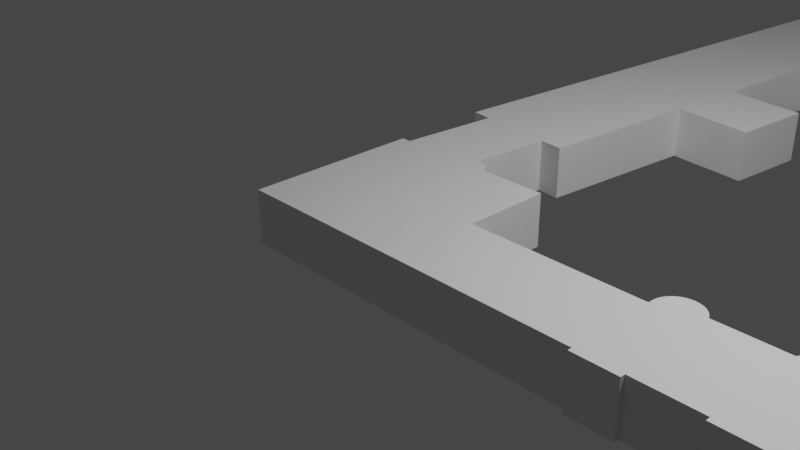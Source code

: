 # Source: ifmo4.blend  (saved by Blender 2.91.10; exported with 4.5.12 LTS)
import bpy
from mathutils import Matrix  # noqa: F401  (used for matrix-valued properties, if any)

bpy.ops.wm.read_factory_settings(use_empty=True)
scene = bpy.context.scene
scene.name = 'Scene'

# ---- collections
col_collection = bpy.data.collections.new('Collection'); scene.collection.children.link(col_collection)

# ---- materials (node trees are filled in below, after node groups)
mat_material = bpy.data.materials.new('Material')
mat_material.alpha_threshold = 0.0
mat_material.use_transparent_shadow = False
mat_material.line_color = (0.0, 0.0, 0.0, 1.0)

# ---- material node trees
mat_material.use_nodes = True; mat_material.node_tree.nodes.clear()
_N = mat_material.node_tree.nodes; _L = mat_material.node_tree.links
n0 = _N.new('ShaderNodeOutputMaterial'); n0.name = 'Material Output'; n0.location = (300, 300)
n1 = _N.new('ShaderNodeBsdfPrincipled'); n1.name = 'Principled BSDF'; n1.location = (10, 300)
n1.distribution = 'GGX'
n1.subsurface_method = 'BURLEY'
n1.inputs[2].default_value = 0.4
n1.inputs[3].default_value = 1.45
n1.inputs[27].default_value = (0.0, 0.0, 0.0, 1.0)
n1.inputs[28].default_value = 1.0
_L.new(n1.outputs[0], n0.inputs[0])
n0.is_active_output = True

# ---- world
world_world = bpy.data.worlds.new('World'); scene.world = world_world
world_world.use_nodes = True; world_world.node_tree.nodes.clear()
_N = world_world.node_tree.nodes; _L = world_world.node_tree.links
n0 = _N.new('ShaderNodeOutputWorld'); n0.name = 'World Output'; n0.location = (300, 300)
n1 = _N.new('ShaderNodeBackground'); n1.name = 'Background'; n1.location = (10, 300)
n1.inputs[0].default_value = (0.05088, 0.05088, 0.05088, 1.0)
_L.new(n1.outputs[0], n0.inputs[0])
n0.is_active_output = True
world_world.color = (0.05088, 0.05088, 0.05088)
world_world.use_sun_shadow = False
world_world.sun_shadow_jitter_overblur = 0.0

# ---- cameras
cam_camera = bpy.data.cameras.new('Camera')
cam_camera.clip_end = 100.0
cam_camera.ortho_scale = 7.314

# ---- lights
light_light = bpy.data.lights.new('Light', 'POINT')
light_light.transmission_factor = 0.0
light_light.energy = 1000.0
light_light.shadow_soft_size = 0.1
light_light.shadow_maximum_resolution = 0.006
light_light.use_absolute_resolution = True

# ---- meshes
me_cube_003 = bpy.data.meshes.new('Cube.003')
me_cube_003.from_pydata([(7.677, 1.145, 1.0), (7.677, 1.145, -1.0), (7.63, 1.131, 1.0), (7.63, 1.131, -1.0), (7.587, 1.108, 1.0), (7.587, 1.108, -1.0), (7.549, 1.077, 1.0), (7.549, 1.077, -1.0), (7.518, 1.039, 1.0), (7.518, 1.039, -1.0), (4.476, 0.301, 1.0), (4.476, 0.301, -1.0), (4.427, 0.2962, 1.0), (4.427, 0.2962, -1.0), (4.38, 0.282, 1.0), (4.38, 0.282, -1.0), (4.337, 0.2589, 1.0), (4.337, 0.2589, -1.0), (4.299, 0.2278, 1.0), (4.299, 0.2278, -1.0), (4.268, 0.1899, 1.0), (4.268, 0.1899, -1.0), (4.726, 0.051, 1.0), (4.726, 0.051, -1.0), (4.721, 0.09977, 1.0), (4.721, 0.09977, -1.0), (4.707, 0.1467, 1.0), (4.707, 0.1467, -1.0), (4.683, 0.1899, 1.0), (4.683, 0.1899, -1.0), (4.652, 0.2278, 1.0), (4.652, 0.2278, -1.0), (4.614, 0.2589, 1.0), (4.614, 0.2589, -1.0), (4.571, 0.282, 1.0), (4.571, 0.282, -1.0), (4.524, 0.2962, 1.0), (4.524, 0.2962, -1.0), (4.726, -1.05, 1.0), (4.726, -1.05, -1.0), (4.726, 0.05, 1.0), (4.726, 0.05, -1.0), (4.226, -1.05, 1.0), (4.226, -1.05, -1.0), (4.726, 0.0, -1.0), (4.726, 0.0, 1.0), (4.726, -1.0, -1.0), (4.726, -1.0, 1.0), (6.726, 0.0, -1.0), (6.726, 0.0, 1.0), (6.726, 1.0, -1.0), (6.726, 1.0, 1.0), (8.726, 1.0, -1.0), (8.726, 1.0, 1.0), (8.726, -1.0, -1.0), (8.726, -1.0, 1.0), (4.725, 0.05, 1.0), (4.725, 0.05, -1.0), (7.497, 1.0, 1.0), (7.497, 1.0, -1.0), (8.086, 8.655, 1.0), (8.086, 8.655, -1.0), (5.464, 6.886, 1.0), (5.464, 6.886, -1.0), (5.366, 7.85, 1.0), (5.366, 7.85, -1.0), (6.199, 3.942, 1.0), (6.199, 3.942, -1.0), (6.099, 4.937, 1.0), (6.099, 4.937, -1.0), (8.738, 2.188, 1.0), (8.738, 2.188, -1.0), (7.345, 2.047, 1.0), (7.345, 2.047, -1.0), (7.044, 5.032, 1.0), (7.044, 5.032, -1.0), (7.145, 4.037, 1.0), (7.145, 4.037, -1.0), (6.868, 6.776, 1.0), (6.868, 6.776, -1.0), (8.5, 2.164, 1.0), (8.5, 2.164, -1.0), (7.622, 2.075, 1.0), (7.622, 2.075, -1.0), (7.715, 1.149, 1.0), (7.715, 1.149, -1.0), (8.618, 1.0, 1.0), (8.618, 1.0, -1.0), (0.03569, 1.15, 1.0), (0.03569, 1.15, -1.0), (-0.01309, 1.145, 1.0), (-0.01309, 1.145, -1.0), (-0.05998, 1.131, 1.0), (-0.05998, 1.131, -1.0), (-0.1032, 1.108, 1.0), (-0.1032, 1.108, -1.0), (-0.1411, 1.077, 1.0), (-0.1411, 1.077, -1.0), (-0.1722, 1.039, 1.0), (-0.1722, 1.039, -1.0), (0.2436, 1.039, 1.0), (0.2436, 1.039, -1.0), (0.2125, 1.077, 1.0), (0.2125, 1.077, -1.0), (0.1746, 1.108, 1.0), (0.1746, 1.108, -1.0), (0.1314, 1.131, 1.0), (0.1314, 1.131, -1.0), (0.08446, 1.145, 1.0), (0.08446, 1.145, -1.0), (3.25, 0.301, -1.0), (3.25, 0.301, 1.0), (3.299, 0.2962, -1.0), (3.299, 0.2962, 1.0), (3.346, 0.282, -1.0), (3.346, 0.282, 1.0), (3.389, 0.2589, -1.0), (3.389, 0.2589, 1.0), (3.427, 0.2278, -1.0), (3.427, 0.2278, 1.0), (3.458, 0.1899, -1.0), (3.458, 0.1899, 1.0), (3.0, 0.051, -1.0), (3.0, 0.051, 1.0), (3.005, 0.09977, -1.0), (3.005, 0.09977, 1.0), (3.019, 0.1467, -1.0), (3.019, 0.1467, 1.0), (3.042, 0.1899, -1.0), (3.042, 0.1899, 1.0), (3.073, 0.2278, -1.0), (3.073, 0.2278, 1.0), (3.111, 0.2589, -1.0), (3.111, 0.2589, 1.0), (3.154, 0.282, -1.0), (3.154, 0.282, 1.0), (3.201, 0.2962, -1.0), (3.201, 0.2962, 1.0), (3.0, -1.05, -1.0), (3.0, -1.05, 1.0), (3.0, 0.05, -1.0), (3.0, 0.05, 1.0), (3.5, -1.05, -1.0), (3.5, -1.05, 1.0), (3.0, 0.0, 1.0), (3.0, 0.0, -1.0), (3.0, -1.0, 1.0), (3.0, -1.0, -1.0), (1.0, 0.0, 1.0), (1.0, 0.0, -1.0), (1.0, 1.0, 1.0), (1.0, 1.0, -1.0), (-1.0, 1.0, 1.0), (-1.0, 1.0, -1.0), (-1.0, -1.0, 1.0), (-1.0, -1.0, -1.0), (3.0, 0.05, -1.0), (3.0, 0.05, 1.0), (-0.193, 1.0, 1.0), (-0.193, 1.0, -1.0), (0.2643, 1.0, 1.0), (0.2643, 1.0, -1.0), (3.481, 0.1468, 1.0), (3.481, 0.1468, -1.0), (3.5, -0.996, 1.0), (3.5, -0.996, -1.0), (4.245, 0.1468, 1.0), (4.245, 0.1468, -1.0), (4.226, -0.996, 1.0), (4.226, -0.996, -1.0)], [], [(0, 1, 3, 2), (2, 3, 5, 4), (4, 5, 7, 6), (6, 7, 9, 8), (10, 11, 13, 12), (12, 13, 15, 14), (14, 15, 17, 16), (16, 17, 19, 18), (18, 19, 21, 20), (22, 23, 25, 24), (24, 25, 27, 26), (26, 27, 29, 28), (28, 29, 31, 30), (30, 31, 33, 32), (32, 33, 35, 34), (34, 35, 37, 36), (36, 37, 11, 10), (42, 43, 39, 38), (49, 48, 44, 45), (55, 54, 52, 53), (51, 50, 48, 49), (47, 38, 39, 46), (41, 40, 45, 44), (23, 22, 56, 57), (40, 41, 57, 56), (8, 9, 59, 58), (59, 50, 51, 58), (60, 61, 65, 64), (64, 65, 63, 62), (68, 69, 67, 66), (69, 68, 74, 75), (66, 67, 77, 76), (77, 73, 72, 76), (61, 60, 70, 71), (78, 62, 63, 79), (79, 75, 74, 78), (72, 73, 83, 82), (81, 71, 70, 80), (1, 0, 84, 85), (53, 52, 87, 86), (81, 80, 86, 87), (82, 83, 85, 84), (88, 89, 91, 90), (90, 91, 93, 92), (92, 93, 95, 94), (94, 95, 97, 96), (96, 97, 99, 98), (100, 101, 103, 102), (102, 103, 105, 104), (104, 105, 107, 106), (106, 107, 109, 108), (108, 109, 89, 88), (110, 111, 113, 112), (112, 113, 115, 114), (114, 115, 117, 116), (116, 117, 119, 118), (118, 119, 121, 120), (122, 123, 125, 124), (124, 125, 127, 126), (126, 127, 129, 128), (128, 129, 131, 130), (130, 131, 133, 132), (132, 133, 135, 134), (134, 135, 137, 136), (136, 137, 111, 110), (142, 143, 139, 138), (121, 119, 117, 115, 113, 111, 137, 135, 133, 131, 129, 127, 125, 123, 157, 141, 144, 148, 150, 160, 100, 102, 104, 106, 108, 88, 90, 92, 94, 96, 98, 158, 152, 154, 146, 139, 143, 164, 168, 42, 38, 47, 55, 53, 86, 80, 70, 60, 64, 62, 78, 74, 68, 66, 76, 72, 82, 84, 0, 2, 4, 6, 8, 58, 51, 49, 45, 40, 56, 22, 24, 26, 28, 30, 32, 34, 36, 10, 12, 14, 16, 18, 20, 166, 162), (149, 148, 144, 145), (155, 154, 152, 153), (151, 150, 148, 149), (147, 138, 139, 146), (141, 140, 145, 144), (123, 122, 156, 157), (140, 141, 157, 156), (98, 99, 159, 158), (101, 100, 160, 161), (46, 54, 55, 47), (61, 71, 81, 87, 52, 54, 46, 39, 43, 169, 165, 142, 138, 147, 155, 153, 159, 99, 97, 95, 93, 91, 89, 109, 107, 105, 103, 101, 161, 151, 149, 145, 140, 156, 122, 124, 126, 128, 130, 132, 134, 136, 110, 112, 114, 116, 118, 120, 163, 167, 21, 19, 17, 15, 13, 11, 37, 35, 33, 31, 29, 27, 25, 23, 57, 41, 44, 48, 50, 59, 9, 7, 5, 3, 1, 85, 83, 73, 77, 67, 69, 75, 79, 63, 65), (153, 152, 158, 159), (160, 150, 151, 161), (146, 154, 155, 147), (120, 121, 162, 163), (164, 143, 142, 165), (20, 21, 167, 166), (169, 43, 42, 168), (163, 162, 166, 167), (168, 164, 165, 169)])
_uv = me_cube_003.uv_layers.new(name='UVMap')
_uv.uv.foreach_set('vector', [0.9688, 0.5, 0.9688, 1.0, 0.9375, 1.0, 0.9375, 0.5, 0.9375, 0.5, 0.9375, 1.0, 0.9062, 1.0, 0.9062, 0.5, 0.9062, 0.5, 0.9062, 1.0, 0.875, 1.0, 0.875, 0.5, 0.875, 0.5, 0.875, 1.0, 0.8438, 1.0, 0.8438, 0.5, 1.0, 0.5, 1.0, 1.0, 0.9688, 1.0, 0.9688, 0.5, 0.9688, 0.5, 0.9688, 1.0, 0.9375, 1.0, 0.9375, 0.5, 0.9375, 0.5, 0.9375, 1.0, 0.9062, 1.0, 0.9062, 0.5, 0.9062, 0.5, 0.9062, 1.0, 0.875, 1.0, 0.875, 0.5, 0.875, 0.5, 0.875, 1.0, 0.8438, 1.0, 0.8438, 0.5, 0.25, 0.5, 0.25, 1.0, 0.2188, 1.0, 0.2188, 0.5, 0.2188, 0.5, 0.2188, 1.0, 0.1875, 1.0, 0.1875, 0.5, 0.1875, 0.5, 0.1875, 1.0, 0.1562, 1.0, 0.1562, 0.5, 0.1562, 0.5, 0.1562, 1.0, 0.125, 1.0, 0.125, 0.5, 0.125, 0.5, 0.125, 1.0, 0.09375, 1.0, 0.09375, 0.5, 0.09375, 0.5, 0.09375, 1.0, 0.0625, 1.0, 0.0625, 0.5, 0.0625, 0.5, 0.0625, 1.0, 0.03125, 1.0, 0.03125, 0.5, 0.03125, 0.5, 0.03125, 1.0, 0.0, 1.0, 0.0, 0.5, 0.375, 0.75, 0.625, 0.75, 0.625, 1.0, 0.375, 1.0, 0.375, 0.25, 0.625, 0.25, 0.625, 0.5, 0.375, 0.5, 0.375, 0.0, 0.625, 0.0, 0.625, 0.25, 0.375, 0.25, 0.375, 0.5, 0.625, 0.5, 0.625, 0.625, 0.375, 0.625, 0.375, 0.01136, 0.375, 0.0, 0.625, 0.0, 0.625, 0.01136, 0.625, 0.25, 0.375, 0.25, 0.375, 0.2386, 0.625, 0.2386, 0.25, 1.0, 0.25, 0.5, 0.2506, 0.5, 0.2506, 1.0, 0.375, 0.25, 0.625, 0.25, 0.625, 0.25, 0.375, 0.25, 0.8438, 0.5, 0.8438, 1.0, 0.8156, 1.0, 0.8156, 0.5, 0.625, 0.4036, 0.625, 0.5, 0.375, 0.5, 0.375, 0.4036, 0.375, 0.25, 0.625, 0.25, 0.625, 0.5, 0.375, 0.5, 0.375, 0.5, 0.625, 0.5, 0.625, 0.75, 0.375, 0.75, 0.375, 0.5, 0.625, 0.5, 0.625, 0.75, 0.375, 0.75, 0.625, 0.5, 0.375, 0.5, 0.375, 0.2625, 0.625, 0.2625, 0.375, 0.75, 0.625, 0.75, 0.625, 0.9875, 0.375, 0.9875, 0.625, 0.65, 0.625, 0.75, 0.375, 0.75, 0.375, 0.65, 0.625, 0.25, 0.375, 0.25, 0.375, 0.0, 0.625, 0.0, 0.375, 0.8744, 0.375, 0.75, 0.625, 0.75, 0.625, 0.8744, 0.625, 0.5124, 0.625, 0.6, 0.375, 0.6, 0.375, 0.5124, 0.375, 0.75, 0.625, 0.75, 0.625, 0.7996, 0.375, 0.7996, 0.625, 0.9573, 0.625, 1.0, 0.375, 1.0, 0.375, 0.9573, 0.9688, 1.0, 0.9688, 0.5, 0.9934, 0.5, 0.9934, 1.0, 0.375, 0.25, 0.625, 0.25, 0.625, 0.2634, 0.375, 0.2634, 0.625, 0.239, 0.375, 0.239, 0.375, 0.02981, 0.625, 0.02981, 0.375, 0.511, 0.625, 0.511, 0.625, 0.6775, 0.375, 0.6775, 1.0, 0.5, 1.0, 1.0, 0.9688, 1.0, 0.9688, 0.5, 0.9688, 0.5, 0.9688, 1.0, 0.9375, 1.0, 0.9375, 0.5, 0.9375, 0.5, 0.9375, 1.0, 0.9062, 1.0, 0.9062, 0.5, 0.9062, 0.5, 0.9062, 1.0, 0.875, 1.0, 0.875, 0.5, 0.875, 0.5, 0.875, 1.0, 0.8438, 1.0, 0.8438, 0.5, 0.1562, 0.5, 0.1562, 1.0, 0.125, 1.0, 0.125, 0.5, 0.125, 0.5, 0.125, 1.0, 0.09375, 1.0, 0.09375, 0.5, 0.09375, 0.5, 0.09375, 1.0, 0.0625, 1.0, 0.0625, 0.5, 0.0625, 0.5, 0.0625, 1.0, 0.03125, 1.0, 0.03125, 0.5, 0.03125, 0.5, 0.03125, 1.0, 0.0, 1.0, 0.0, 0.5, 1.0, 0.5, 1.0, 1.0, 0.9688, 1.0, 0.9688, 0.5, 0.9688, 0.5, 0.9688, 1.0, 0.9375, 1.0, 0.9375, 0.5, 0.9375, 0.5, 0.9375, 1.0, 0.9062, 1.0, 0.9062, 0.5, 0.9062, 0.5, 0.9062, 1.0, 0.875, 1.0, 0.875, 0.5, 0.875, 0.5, 0.875, 1.0, 0.8438, 1.0, 0.8438, 0.5, 0.25, 0.5, 0.25, 1.0, 0.2188, 1.0, 0.2188, 0.5, 0.2188, 0.5, 0.2188, 1.0, 0.1875, 1.0, 0.1875, 0.5, 0.1875, 0.5, 0.1875, 1.0, 0.1562, 1.0, 0.1562, 0.5, 0.1562, 0.5, 0.1562, 1.0, 0.125, 1.0, 0.125, 0.5, 0.125, 0.5, 0.125, 1.0, 0.09375, 1.0, 0.09375, 0.5, 0.09375, 0.5, 0.09375, 1.0, 0.0625, 1.0, 0.0625, 0.5, 0.0625, 0.5, 0.0625, 1.0, 0.03125, 1.0, 0.03125, 0.5, 0.03125, 0.5, 0.03125, 1.0, 0.0, 1.0, 0.0, 0.5, 0.375, 0.75, 0.625, 0.75, 0.625, 1.0, 0.375, 1.0, 0.4496, 0.3833, 0.4197, 0.4197, 0.3833, 0.4496, 0.3418, 0.4717, 0.2968, 0.4854, 0.25, 0.49, 0.2032, 0.4854, 0.1582, 0.4717, 0.1167, 0.4496, 0.08029, 0.4197, 0.05045, 0.3833, 0.02827, 0.3418, 0.01461, 0.2968, 0.01, 0.25, 0.875, 0.5, 0.875, 0.5, 0.625, 0.5, 0.625, 0.625, 0.625, 0.5, 0.5305, 0.346, 0.5504, 0.3833, 0.5803, 0.4197, 0.6167, 0.4496, 0.6582, 0.4717, 0.7032, 0.4854, 0.75, 0.49, 0.7968, 0.4854, 0.8418, 0.4717, 0.8833, 0.4496, 0.9197, 0.4197, 0.9496, 0.3833, 0.7741, 0.5, 0.875, 0.5, 0.875, 0.75, 0.875, 0.7386, 0.875, 0.75, 0.625, 0.75, 0.3402, 0.75, 0.375, 0.7377, 0.375, 0.75, 0.125, 0.75, 0.375, 0.75, 0.125, 0.75, 0.125, 0.5, 0.125, 0.7202, 0.1677, 0.75, 0.125, 0.75, 0.125, 0.5, 0.375, 0.5, 0.375, 0.75, 0.375, 0.5124, 0.1375, 0.5, 0.375, 0.5, 0.375, 0.75, 0.375, 0.65, 0.375, 0.75, 0.375, 0.511, 0.7599, 0.489, 0.7968, 0.4854, 0.8418, 0.4717, 0.8833, 0.4496, 0.9197, 0.4197, 0.9496, 0.3833, 0.2786, 0.5, 0.375, 0.5, 0.125, 0.5, 0.125, 0.5114, 0.125, 0.5, 0.5101, 0.249, 0.51, 0.25, 0.5146, 0.2968, 0.5283, 0.3418, 0.5504, 0.3833, 0.5803, 0.4197, 0.6167, 0.4496, 0.6582, 0.4717, 0.7032, 0.4854, 0.75, 0.49, 0.7968, 0.4854, 0.8418, 0.4717, 0.8833, 0.4496, 0.9197, 0.4197, 0.9496, 0.3833, 0.1594, 0.5, 0.4717, 0.342, 0.375, 0.25, 0.625, 0.25, 0.625, 0.5, 0.375, 0.5, 0.375, 0.0, 0.625, 0.0, 0.625, 0.25, 0.375, 0.25, 0.375, 0.5, 0.625, 0.5, 0.625, 0.625, 0.375, 0.625, 0.375, 0.01136, 0.375, 0.0, 0.625, 0.0, 0.625, 0.01136, 0.625, 0.25, 0.375, 0.25, 0.375, 0.2386, 0.625, 0.2386, 0.25, 1.0, 0.25, 0.5, 0.2506, 0.5, 0.2506, 1.0, 0.375, 0.25, 0.625, 0.25, 0.625, 0.25, 0.375, 0.25, 0.8438, 0.5, 0.8438, 1.0, 0.8156, 1.0, 0.8156, 0.5, 0.1562, 1.0, 0.1562, 0.5, 0.1844, 0.5, 0.1844, 1.0, 0.625, 0.75, 0.625, 1.0, 0.375, 1.0, 0.375, 0.75, 0.875, 0.5, 0.875, 0.75, 0.875, 0.511, 0.8616, 0.5, 0.875, 0.5, 0.875, 0.75, 0.875, 0.7386, 0.875, 0.75, 0.625, 0.75, 0.836, 0.75, 0.375, 0.7377, 0.375, 0.75, 0.125, 0.75, 0.375, 0.75, 0.125, 0.75, 0.125, 0.5, 0.4695, 0.346, 0.4496, 0.3833, 0.4197, 0.4197, 0.3833, 0.4496, 0.3418, 0.4717, 0.2968, 0.4854, 0.25, 0.49, 0.2032, 0.4854, 0.1582, 0.4717, 0.1167, 0.4496, 0.08029, 0.4197, 0.05045, 0.3833, 0.283, 0.5, 0.375, 0.5, 0.125, 0.5, 0.125, 0.5114, 0.125, 0.5, 0.5101, 0.249, 0.51, 0.25, 0.5146, 0.2968, 0.5283, 0.3418, 0.5504, 0.3833, 0.5803, 0.4197, 0.6167, 0.4496, 0.6582, 0.4717, 0.7032, 0.4854, 0.75, 0.49, 0.7968, 0.4854, 0.8418, 0.4717, 0.8833, 0.4496, 0.9197, 0.4197, 0.9496, 0.3833, 0.6552, 0.5, 0.4717, 0.342, 0.4496, 0.3833, 0.4197, 0.4197, 0.3833, 0.4496, 0.3418, 0.4717, 0.2968, 0.4854, 0.25, 0.49, 0.2032, 0.4854, 0.1582, 0.4717, 0.1167, 0.4496, 0.08029, 0.4197, 0.05045, 0.3833, 0.02827, 0.3418, 0.01461, 0.2968, 0.01, 0.25, 0.875, 0.5, 0.875, 0.5, 0.625, 0.5, 0.625, 0.625, 0.625, 0.5, 0.4695, 0.346, 0.4496, 0.3833, 0.4197, 0.4197, 0.3833, 0.4496, 0.3418, 0.4717, 0.2968, 0.4854, 0.625, 0.6775, 0.6746, 0.75, 0.625, 0.75, 0.8625, 0.75, 0.625, 0.75, 0.625, 0.5, 0.625, 0.6, 0.7494, 0.75, 0.625, 0.75, 0.625, 0.5, 0.375, 0.25, 0.625, 0.25, 0.625, 0.3509, 0.375, 0.3509, 0.625, 0.408, 0.625, 0.5, 0.375, 0.5, 0.375, 0.408, 0.625, 0.75, 0.625, 1.0, 0.375, 1.0, 0.375, 0.75, 0.8438, 0.5, 0.8438, 1.0, 0.8126, 1.0, 0.8126, 0.5, 0.625, 0.7377, 0.625, 0.75, 0.375, 0.75, 0.375, 0.7377, 0.8438, 0.5, 0.8438, 1.0, 0.8126, 1.0, 0.8126, 0.5, 0.625, 0.7377, 0.625, 0.75, 0.375, 0.75, 0.375, 0.7377, 0.625, 0.4698, 0.375, 0.4698, 0.375, 0.2844, 0.625, 0.2844, 0.375, 0.961, 0.375, 0.7848, 0.625, 0.7848, 0.625, 0.961])
me_cube_003.materials.append(mat_material)
me_cube_003.use_remesh_preserve_volume = False
me_cube_003.use_remesh_preserve_attributes = False
me_cube_003.use_mirror_vertex_groups = False
me_cube_003.update()

# ---- objects
ob_light = bpy.data.objects.new('Light', light_light)
ob_camera = bpy.data.objects.new('Camera', cam_camera)
ob_cube_001 = bpy.data.objects.new('Cube.001', me_cube_003)

# ---- transforms, parenting, visibility, modifiers, constraints
ob_light.location = (4.076, 1.005, 5.904)
ob_light.rotation_euler = (0.6503, 0.05522, 1.866)
ob_light.lock_rotations_4d = False
ob_light.empty_display_type = 'ARROWS'
ob_light.color = (0.0, 0.0, 0.0, 0.0)
ob_light.lineart.crease_threshold = 0.0
ob_camera.location = (7.359, -6.926, 4.958)
ob_camera.rotation_euler = (1.109, 0.0, 0.8149)
ob_camera.lock_rotations_4d = False
ob_camera.empty_display_type = 'ARROWS'
ob_camera.color = (0.0, 0.0, 0.0, 0.0)
ob_camera.display_type = 'WIRE'
ob_camera.lineart.crease_threshold = 0.0
ob_cube_001.location = (7.726, 0.0, 0.0)
ob_cube_001.rotation_euler = (0.0, 3.142, 0.0)
ob_cube_001.scale = (1.0, 1.0, 0.3)
ob_cube_001.lock_rotations_4d = False
ob_cube_001.empty_display_type = 'ARROWS'
ob_cube_001.lineart.crease_threshold = 0.0

# ---- collection membership
col_collection.objects.link(ob_light)
col_collection.objects.link(ob_camera)
col_collection.objects.link(ob_cube_001)

# ---- scene / render settings (as saved in the file)
scene.camera = ob_camera
scene.frame_start = 1; scene.frame_end = 250; scene.frame_set(1)
scene.render.engine = 'BLENDER_EEVEE_NEXT'
scene.cycles.use_denoising = False
scene.cycles.samples = 128
scene.cycles.sampling_pattern = 'TABULATED_SOBOL'
scene.cycles.use_adaptive_sampling = False
scene.cycles.use_light_tree = False
scene.view_settings.view_transform = 'Filmic'
bpy.context.view_layer.update()
